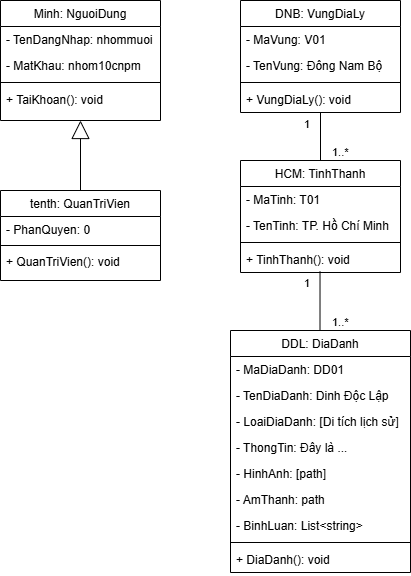

The diagram above was exported from draw.io. Its source (the exported page's mxGraphModel, read from the mxfile embedded in the PNG):
<mxGraphModel dx="1026" dy="455" grid="1" gridSize="10" guides="1" tooltips="1" connect="1" arrows="1" fold="1" page="1" pageScale="1" pageWidth="827" pageHeight="1169" math="0" shadow="0">
  <root>
    <mxCell id="WIyWlLk6GJQsqaUBKTNV-0" />
    <mxCell id="WIyWlLk6GJQsqaUBKTNV-1" parent="WIyWlLk6GJQsqaUBKTNV-0" />
    <mxCell id="EdUiE5pKe_glRfo2tg9Y-1" value="Minh: NguoiDung" style="swimlane;fontStyle=0;align=center;verticalAlign=top;childLayout=stackLayout;horizontal=1;startSize=26;horizontalStack=0;resizeParent=1;resizeLast=0;collapsible=1;marginBottom=0;rounded=0;shadow=0;strokeWidth=1;" parent="WIyWlLk6GJQsqaUBKTNV-1" vertex="1">
      <mxGeometry x="240" y="150" width="160" height="120" as="geometry">
        <mxRectangle x="230" y="140" width="160" height="26" as="alternateBounds" />
      </mxGeometry>
    </mxCell>
    <mxCell id="EdUiE5pKe_glRfo2tg9Y-2" value="- TenDangNhap: nhommuoi" style="text;align=left;verticalAlign=top;spacingLeft=4;spacingRight=4;overflow=hidden;rotatable=0;points=[[0,0.5],[1,0.5]];portConstraint=eastwest;" parent="EdUiE5pKe_glRfo2tg9Y-1" vertex="1">
      <mxGeometry y="26" width="160" height="26" as="geometry" />
    </mxCell>
    <mxCell id="EdUiE5pKe_glRfo2tg9Y-3" value="- MatKhau: nhom10cnpm" style="text;align=left;verticalAlign=top;spacingLeft=4;spacingRight=4;overflow=hidden;rotatable=0;points=[[0,0.5],[1,0.5]];portConstraint=eastwest;rounded=0;shadow=0;html=0;" parent="EdUiE5pKe_glRfo2tg9Y-1" vertex="1">
      <mxGeometry y="52" width="160" height="26" as="geometry" />
    </mxCell>
    <mxCell id="EdUiE5pKe_glRfo2tg9Y-4" value="" style="line;html=1;strokeWidth=1;align=left;verticalAlign=middle;spacingTop=-1;spacingLeft=3;spacingRight=3;rotatable=0;labelPosition=right;points=[];portConstraint=eastwest;" parent="EdUiE5pKe_glRfo2tg9Y-1" vertex="1">
      <mxGeometry y="78" width="160" height="8" as="geometry" />
    </mxCell>
    <mxCell id="EdUiE5pKe_glRfo2tg9Y-5" value="+ TaiKhoan(): void" style="text;align=left;verticalAlign=top;spacingLeft=4;spacingRight=4;overflow=hidden;rotatable=0;points=[[0,0.5],[1,0.5]];portConstraint=eastwest;" parent="EdUiE5pKe_glRfo2tg9Y-1" vertex="1">
      <mxGeometry y="86" width="160" height="26" as="geometry" />
    </mxCell>
    <mxCell id="EdUiE5pKe_glRfo2tg9Y-6" value="DDL: DiaDanh" style="swimlane;fontStyle=0;align=center;verticalAlign=top;childLayout=stackLayout;horizontal=1;startSize=26;horizontalStack=0;resizeParent=1;resizeLast=0;collapsible=1;marginBottom=0;rounded=0;shadow=0;strokeWidth=1;" parent="WIyWlLk6GJQsqaUBKTNV-1" vertex="1">
      <mxGeometry x="470" y="480" width="180" height="242" as="geometry">
        <mxRectangle x="130" y="380" width="160" height="26" as="alternateBounds" />
      </mxGeometry>
    </mxCell>
    <mxCell id="EdUiE5pKe_glRfo2tg9Y-7" value="- MaDiaDanh: DD01" style="text;align=left;verticalAlign=top;spacingLeft=4;spacingRight=4;overflow=hidden;rotatable=0;points=[[0,0.5],[1,0.5]];portConstraint=eastwest;" parent="EdUiE5pKe_glRfo2tg9Y-6" vertex="1">
      <mxGeometry y="26" width="180" height="26" as="geometry" />
    </mxCell>
    <mxCell id="EdUiE5pKe_glRfo2tg9Y-8" value="- TenDiaDanh: Dinh Độc Lập" style="text;align=left;verticalAlign=top;spacingLeft=4;spacingRight=4;overflow=hidden;rotatable=0;points=[[0,0.5],[1,0.5]];portConstraint=eastwest;" parent="EdUiE5pKe_glRfo2tg9Y-6" vertex="1">
      <mxGeometry y="52" width="180" height="26" as="geometry" />
    </mxCell>
    <mxCell id="EdUiE5pKe_glRfo2tg9Y-9" value="- LoaiDiaDanh: [Di tích lịch sử]" style="text;align=left;verticalAlign=top;spacingLeft=4;spacingRight=4;overflow=hidden;rotatable=0;points=[[0,0.5],[1,0.5]];portConstraint=eastwest;rounded=0;shadow=0;html=0;" parent="EdUiE5pKe_glRfo2tg9Y-6" vertex="1">
      <mxGeometry y="78" width="180" height="26" as="geometry" />
    </mxCell>
    <mxCell id="EdUiE5pKe_glRfo2tg9Y-10" value="- ThongTin: Đây là ..." style="text;align=left;verticalAlign=top;spacingLeft=4;spacingRight=4;overflow=hidden;rotatable=0;points=[[0,0.5],[1,0.5]];portConstraint=eastwest;" parent="EdUiE5pKe_glRfo2tg9Y-6" vertex="1">
      <mxGeometry y="104" width="180" height="26" as="geometry" />
    </mxCell>
    <mxCell id="EdUiE5pKe_glRfo2tg9Y-11" value="- HinhAnh: [path]" style="text;align=left;verticalAlign=top;spacingLeft=4;spacingRight=4;overflow=hidden;rotatable=0;points=[[0,0.5],[1,0.5]];portConstraint=eastwest;" parent="EdUiE5pKe_glRfo2tg9Y-6" vertex="1">
      <mxGeometry y="130" width="180" height="26" as="geometry" />
    </mxCell>
    <mxCell id="EdUiE5pKe_glRfo2tg9Y-12" value="- AmThanh: path" style="text;align=left;verticalAlign=top;spacingLeft=4;spacingRight=4;overflow=hidden;rotatable=0;points=[[0,0.5],[1,0.5]];portConstraint=eastwest;" parent="EdUiE5pKe_glRfo2tg9Y-6" vertex="1">
      <mxGeometry y="156" width="180" height="26" as="geometry" />
    </mxCell>
    <mxCell id="EdUiE5pKe_glRfo2tg9Y-13" value="- BinhLuan: List&lt;string&gt;" style="text;align=left;verticalAlign=top;spacingLeft=4;spacingRight=4;overflow=hidden;rotatable=0;points=[[0,0.5],[1,0.5]];portConstraint=eastwest;" parent="EdUiE5pKe_glRfo2tg9Y-6" vertex="1">
      <mxGeometry y="182" width="180" height="26" as="geometry" />
    </mxCell>
    <mxCell id="EdUiE5pKe_glRfo2tg9Y-14" value="" style="line;html=1;strokeWidth=1;align=left;verticalAlign=middle;spacingTop=-1;spacingLeft=3;spacingRight=3;rotatable=0;labelPosition=right;points=[];portConstraint=eastwest;" parent="EdUiE5pKe_glRfo2tg9Y-6" vertex="1">
      <mxGeometry y="208" width="180" height="8" as="geometry" />
    </mxCell>
    <mxCell id="EdUiE5pKe_glRfo2tg9Y-15" value="+ DiaDanh(): void" style="text;align=left;verticalAlign=top;spacingLeft=4;spacingRight=4;overflow=hidden;rotatable=0;points=[[0,0.5],[1,0.5]];portConstraint=eastwest;fontStyle=0" parent="EdUiE5pKe_glRfo2tg9Y-6" vertex="1">
      <mxGeometry y="216" width="180" height="26" as="geometry" />
    </mxCell>
    <mxCell id="EdUiE5pKe_glRfo2tg9Y-16" value="tenth: QuanTriVien" style="swimlane;fontStyle=0;align=center;verticalAlign=top;childLayout=stackLayout;horizontal=1;startSize=26;horizontalStack=0;resizeParent=1;resizeLast=0;collapsible=1;marginBottom=0;rounded=0;shadow=0;strokeWidth=1;" parent="WIyWlLk6GJQsqaUBKTNV-1" vertex="1">
      <mxGeometry x="240" y="340" width="160" height="90" as="geometry">
        <mxRectangle x="340" y="380" width="170" height="26" as="alternateBounds" />
      </mxGeometry>
    </mxCell>
    <mxCell id="EdUiE5pKe_glRfo2tg9Y-17" value="- PhanQuyen: 0" style="text;align=left;verticalAlign=top;spacingLeft=4;spacingRight=4;overflow=hidden;rotatable=0;points=[[0,0.5],[1,0.5]];portConstraint=eastwest;rounded=0;shadow=0;html=0;" parent="EdUiE5pKe_glRfo2tg9Y-16" vertex="1">
      <mxGeometry y="26" width="160" height="26" as="geometry" />
    </mxCell>
    <mxCell id="EdUiE5pKe_glRfo2tg9Y-18" value="" style="line;html=1;strokeWidth=1;align=left;verticalAlign=middle;spacingTop=-1;spacingLeft=3;spacingRight=3;rotatable=0;labelPosition=right;points=[];portConstraint=eastwest;" parent="EdUiE5pKe_glRfo2tg9Y-16" vertex="1">
      <mxGeometry y="52" width="160" height="6" as="geometry" />
    </mxCell>
    <mxCell id="EdUiE5pKe_glRfo2tg9Y-19" value="+ QuanTriVien(): void" style="text;align=left;verticalAlign=top;spacingLeft=4;spacingRight=4;overflow=hidden;rotatable=0;points=[[0,0.5],[1,0.5]];portConstraint=eastwest;rounded=0;shadow=0;html=0;" parent="EdUiE5pKe_glRfo2tg9Y-16" vertex="1">
      <mxGeometry y="58" width="160" height="26" as="geometry" />
    </mxCell>
    <mxCell id="EdUiE5pKe_glRfo2tg9Y-20" value="DNB: VungDiaLy" style="swimlane;fontStyle=0;align=center;verticalAlign=top;childLayout=stackLayout;horizontal=1;startSize=26;horizontalStack=0;resizeParent=1;resizeLast=0;collapsible=1;marginBottom=0;rounded=0;shadow=0;strokeWidth=1;" parent="WIyWlLk6GJQsqaUBKTNV-1" vertex="1">
      <mxGeometry x="480" y="150" width="160" height="112" as="geometry">
        <mxRectangle x="550" y="140" width="160" height="26" as="alternateBounds" />
      </mxGeometry>
    </mxCell>
    <mxCell id="EdUiE5pKe_glRfo2tg9Y-21" value="- MaVung: V01" style="text;align=left;verticalAlign=top;spacingLeft=4;spacingRight=4;overflow=hidden;rotatable=0;points=[[0,0.5],[1,0.5]];portConstraint=eastwest;" parent="EdUiE5pKe_glRfo2tg9Y-20" vertex="1">
      <mxGeometry y="26" width="160" height="26" as="geometry" />
    </mxCell>
    <mxCell id="EdUiE5pKe_glRfo2tg9Y-22" value="- TenVung: Đông Nam Bộ" style="text;align=left;verticalAlign=top;spacingLeft=4;spacingRight=4;overflow=hidden;rotatable=0;points=[[0,0.5],[1,0.5]];portConstraint=eastwest;" parent="EdUiE5pKe_glRfo2tg9Y-20" vertex="1">
      <mxGeometry y="52" width="160" height="26" as="geometry" />
    </mxCell>
    <mxCell id="EdUiE5pKe_glRfo2tg9Y-23" value="" style="line;html=1;strokeWidth=1;align=left;verticalAlign=middle;spacingTop=-1;spacingLeft=3;spacingRight=3;rotatable=0;labelPosition=right;points=[];portConstraint=eastwest;" parent="EdUiE5pKe_glRfo2tg9Y-20" vertex="1">
      <mxGeometry y="78" width="160" height="8" as="geometry" />
    </mxCell>
    <mxCell id="EdUiE5pKe_glRfo2tg9Y-24" value="+ VungDiaLy(): void" style="text;align=left;verticalAlign=top;spacingLeft=4;spacingRight=4;overflow=hidden;rotatable=0;points=[[0,0.5],[1,0.5]];portConstraint=eastwest;" parent="EdUiE5pKe_glRfo2tg9Y-20" vertex="1">
      <mxGeometry y="86" width="160" height="26" as="geometry" />
    </mxCell>
    <mxCell id="EdUiE5pKe_glRfo2tg9Y-25" value="" style="endArrow=block;endSize=16;endFill=0;html=1;rounded=0;exitX=0.5;exitY=0;exitDx=0;exitDy=0;entryX=0.5;entryY=1;entryDx=0;entryDy=0;" parent="WIyWlLk6GJQsqaUBKTNV-1" source="EdUiE5pKe_glRfo2tg9Y-16" target="EdUiE5pKe_glRfo2tg9Y-1" edge="1">
      <mxGeometry width="160" relative="1" as="geometry">
        <mxPoint x="440" y="320" as="sourcePoint" />
        <mxPoint x="600" y="320" as="targetPoint" />
      </mxGeometry>
    </mxCell>
    <mxCell id="EdUiE5pKe_glRfo2tg9Y-26" value="HCM: TinhThanh" style="swimlane;fontStyle=0;align=center;verticalAlign=top;childLayout=stackLayout;horizontal=1;startSize=26;horizontalStack=0;resizeParent=1;resizeLast=0;collapsible=1;marginBottom=0;rounded=0;shadow=0;strokeWidth=1;" parent="WIyWlLk6GJQsqaUBKTNV-1" vertex="1">
      <mxGeometry x="480" y="310" width="160" height="112" as="geometry">
        <mxRectangle x="550" y="140" width="160" height="26" as="alternateBounds" />
      </mxGeometry>
    </mxCell>
    <mxCell id="EdUiE5pKe_glRfo2tg9Y-27" value="- MaTinh: T01" style="text;align=left;verticalAlign=top;spacingLeft=4;spacingRight=4;overflow=hidden;rotatable=0;points=[[0,0.5],[1,0.5]];portConstraint=eastwest;" parent="EdUiE5pKe_glRfo2tg9Y-26" vertex="1">
      <mxGeometry y="26" width="160" height="26" as="geometry" />
    </mxCell>
    <mxCell id="EdUiE5pKe_glRfo2tg9Y-28" value="- TenTinh: TP. Hồ Chí Minh" style="text;align=left;verticalAlign=top;spacingLeft=4;spacingRight=4;overflow=hidden;rotatable=0;points=[[0,0.5],[1,0.5]];portConstraint=eastwest;" parent="EdUiE5pKe_glRfo2tg9Y-26" vertex="1">
      <mxGeometry y="52" width="160" height="26" as="geometry" />
    </mxCell>
    <mxCell id="EdUiE5pKe_glRfo2tg9Y-29" value="" style="line;html=1;strokeWidth=1;align=left;verticalAlign=middle;spacingTop=-1;spacingLeft=3;spacingRight=3;rotatable=0;labelPosition=right;points=[];portConstraint=eastwest;" parent="EdUiE5pKe_glRfo2tg9Y-26" vertex="1">
      <mxGeometry y="78" width="160" height="8" as="geometry" />
    </mxCell>
    <mxCell id="EdUiE5pKe_glRfo2tg9Y-30" value="+ TinhThanh(): void" style="text;align=left;verticalAlign=top;spacingLeft=4;spacingRight=4;overflow=hidden;rotatable=0;points=[[0,0.5],[1,0.5]];portConstraint=eastwest;" parent="EdUiE5pKe_glRfo2tg9Y-26" vertex="1">
      <mxGeometry y="86" width="160" height="26" as="geometry" />
    </mxCell>
    <mxCell id="EdUiE5pKe_glRfo2tg9Y-31" value="" style="endArrow=none;html=1;edgeStyle=orthogonalEdgeStyle;rounded=0;entryX=0.5;entryY=1;entryDx=0;entryDy=0;exitX=0.5;exitY=0;exitDx=0;exitDy=0;" parent="WIyWlLk6GJQsqaUBKTNV-1" source="EdUiE5pKe_glRfo2tg9Y-26" target="EdUiE5pKe_glRfo2tg9Y-20" edge="1">
      <mxGeometry relative="1" as="geometry">
        <mxPoint x="370" y="300" as="sourcePoint" />
        <mxPoint x="530" y="300" as="targetPoint" />
      </mxGeometry>
    </mxCell>
    <mxCell id="EdUiE5pKe_glRfo2tg9Y-32" value="1..*" style="edgeLabel;resizable=0;html=1;align=left;verticalAlign=bottom;" parent="EdUiE5pKe_glRfo2tg9Y-31" connectable="0" vertex="1">
      <mxGeometry x="-1" relative="1" as="geometry">
        <mxPoint x="10" as="offset" />
      </mxGeometry>
    </mxCell>
    <mxCell id="EdUiE5pKe_glRfo2tg9Y-33" value="1" style="edgeLabel;resizable=0;html=1;align=right;verticalAlign=bottom;" parent="EdUiE5pKe_glRfo2tg9Y-31" connectable="0" vertex="1">
      <mxGeometry x="1" relative="1" as="geometry">
        <mxPoint x="-10" y="20" as="offset" />
      </mxGeometry>
    </mxCell>
    <mxCell id="EdUiE5pKe_glRfo2tg9Y-34" value="" style="endArrow=none;html=1;edgeStyle=orthogonalEdgeStyle;rounded=0;exitX=0.5;exitY=0;exitDx=0;exitDy=0;entryX=0.497;entryY=0.951;entryDx=0;entryDy=0;entryPerimeter=0;" parent="WIyWlLk6GJQsqaUBKTNV-1" source="EdUiE5pKe_glRfo2tg9Y-6" target="EdUiE5pKe_glRfo2tg9Y-30" edge="1">
      <mxGeometry relative="1" as="geometry">
        <mxPoint x="570" y="320" as="sourcePoint" />
        <mxPoint x="560" y="430" as="targetPoint" />
        <Array as="points">
          <mxPoint x="560" y="421" />
        </Array>
      </mxGeometry>
    </mxCell>
    <mxCell id="EdUiE5pKe_glRfo2tg9Y-35" value="1..*" style="edgeLabel;resizable=0;html=1;align=left;verticalAlign=bottom;" parent="EdUiE5pKe_glRfo2tg9Y-34" connectable="0" vertex="1">
      <mxGeometry x="-1" relative="1" as="geometry">
        <mxPoint x="10" as="offset" />
      </mxGeometry>
    </mxCell>
    <mxCell id="EdUiE5pKe_glRfo2tg9Y-36" value="1" style="edgeLabel;resizable=0;html=1;align=right;verticalAlign=bottom;" parent="EdUiE5pKe_glRfo2tg9Y-34" connectable="0" vertex="1">
      <mxGeometry x="1" relative="1" as="geometry">
        <mxPoint x="-10" y="20" as="offset" />
      </mxGeometry>
    </mxCell>
  </root>
</mxGraphModel>